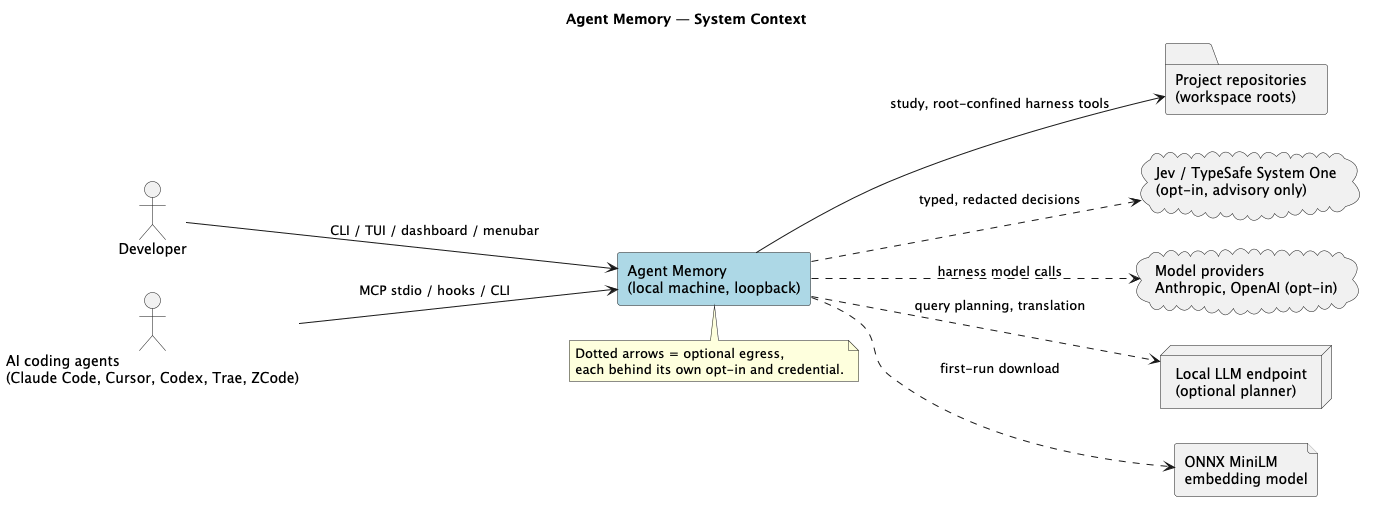

The diagram above was rendered by PlantUML. Its source (embedded in the PNG):
@startuml 01-system-context
title Agent Memory — System Context
left to right direction
skinparam componentStyle rectangle

actor "Developer" as dev
actor "AI coding agents\n(Claude Code, Cursor, Codex, Trae, ZCode)" as agents

rectangle "Agent Memory\n(local machine, loopback)" as am #LightBlue

folder "Project repositories\n(workspace roots)" as repos
cloud "Jev / TypeSafe System One\n(opt-in, advisory only)" as jev
cloud "Model providers\nAnthropic, OpenAI (opt-in)" as llm
node "Local LLM endpoint\n(optional planner)" as localllm
file "ONNX MiniLM\nembedding model" as onnx

dev --> am : CLI / TUI / dashboard / menubar
agents --> am : MCP stdio / hooks / CLI
am --> repos : study, root-confined harness tools
am ..> jev : typed, redacted decisions
am ..> llm : harness model calls
am ..> localllm : query planning, translation
am ..> onnx : first-run download

note bottom of am
  Dotted arrows = optional egress,
  each behind its own opt-in and credential.
end note
@enduml